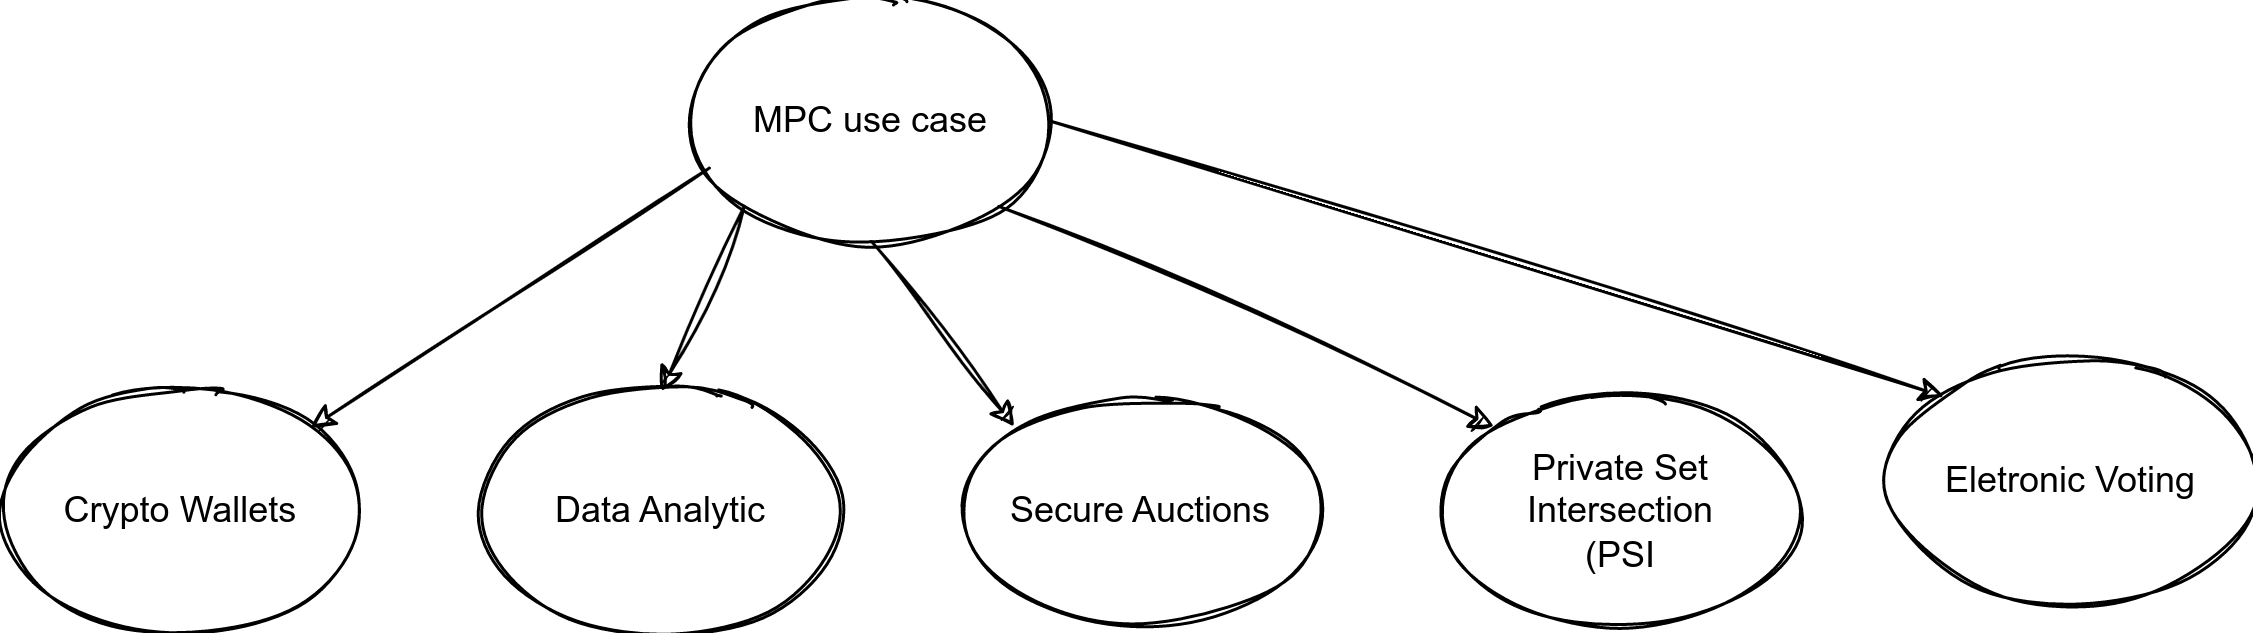

The diagram above was exported from draw.io. Its source (the exported page's mxGraphModel, read from the mxfile embedded in the PNG):
<mxGraphModel dx="1352" dy="961" grid="1" gridSize="10" guides="1" tooltips="1" connect="1" arrows="1" fold="1" page="1" pageScale="1" pageWidth="2336" pageHeight="1654" math="0" shadow="0">
  <root>
    <mxCell id="0" />
    <mxCell id="1" parent="0" />
    <mxCell id="ywCTNxRNpS3Yb6Aez0Mb-1" value="MPC use case" style="ellipse;whiteSpace=wrap;html=1;sketch=1;" parent="1" vertex="1">
      <mxGeometry x="380" y="100" width="120" height="80" as="geometry" />
    </mxCell>
    <mxCell id="ywCTNxRNpS3Yb6Aez0Mb-2" value="Crypto Wallets" style="ellipse;whiteSpace=wrap;html=1;sketch=1;" parent="1" vertex="1">
      <mxGeometry x="150" y="230" width="120" height="80" as="geometry" />
    </mxCell>
    <mxCell id="ywCTNxRNpS3Yb6Aez0Mb-3" value="Data Analytic" style="ellipse;whiteSpace=wrap;html=1;sketch=1;" parent="1" vertex="1">
      <mxGeometry x="310" y="230" width="120" height="80" as="geometry" />
    </mxCell>
    <mxCell id="ywCTNxRNpS3Yb6Aez0Mb-4" value="Secure Auctions" style="ellipse;whiteSpace=wrap;html=1;sketch=1;" parent="1" vertex="1">
      <mxGeometry x="470" y="230" width="120" height="80" as="geometry" />
    </mxCell>
    <mxCell id="ywCTNxRNpS3Yb6Aez0Mb-5" value="Private Set Intersection&lt;br&gt;(PSI" style="ellipse;whiteSpace=wrap;html=1;sketch=1;" parent="1" vertex="1">
      <mxGeometry x="630" y="230" width="120" height="80" as="geometry" />
    </mxCell>
    <mxCell id="ywCTNxRNpS3Yb6Aez0Mb-7" value="" style="endArrow=classic;html=1;rounded=0;exitX=0.05;exitY=0.694;exitDx=0;exitDy=0;exitPerimeter=0;sketch=1;" parent="1" source="ywCTNxRNpS3Yb6Aez0Mb-1" target="ywCTNxRNpS3Yb6Aez0Mb-2" edge="1">
      <mxGeometry width="50" height="50" relative="1" as="geometry">
        <mxPoint x="310" y="170" as="sourcePoint" />
        <mxPoint x="360" y="120" as="targetPoint" />
      </mxGeometry>
    </mxCell>
    <mxCell id="ywCTNxRNpS3Yb6Aez0Mb-8" value="" style="endArrow=classic;html=1;rounded=0;sketch=1;hachureGap=4;jiggle=2;fontFamily=Architects Daughter;fontSource=https%3A%2F%2Ffonts.googleapis.com%2Fcss%3Ffamily%3DArchitects%2BDaughter;fontSize=16;exitX=0;exitY=1;exitDx=0;exitDy=0;entryX=0.5;entryY=0;entryDx=0;entryDy=0;" parent="1" source="ywCTNxRNpS3Yb6Aez0Mb-1" target="ywCTNxRNpS3Yb6Aez0Mb-3" edge="1">
      <mxGeometry width="50" height="50" relative="1" as="geometry">
        <mxPoint x="540" y="200" as="sourcePoint" />
        <mxPoint x="590" y="150" as="targetPoint" />
      </mxGeometry>
    </mxCell>
    <mxCell id="ywCTNxRNpS3Yb6Aez0Mb-9" value="" style="endArrow=classic;html=1;rounded=0;sketch=1;hachureGap=4;jiggle=2;fontFamily=Architects Daughter;fontSource=https%3A%2F%2Ffonts.googleapis.com%2Fcss%3Ffamily%3DArchitects%2BDaughter;fontSize=16;exitX=0.5;exitY=1;exitDx=0;exitDy=0;entryX=0;entryY=0;entryDx=0;entryDy=0;" parent="1" source="ywCTNxRNpS3Yb6Aez0Mb-1" target="ywCTNxRNpS3Yb6Aez0Mb-4" edge="1">
      <mxGeometry width="50" height="50" relative="1" as="geometry">
        <mxPoint x="580" y="200" as="sourcePoint" />
        <mxPoint x="630" y="150" as="targetPoint" />
      </mxGeometry>
    </mxCell>
    <mxCell id="ywCTNxRNpS3Yb6Aez0Mb-10" value="" style="endArrow=classic;html=1;rounded=0;sketch=1;hachureGap=4;jiggle=2;fontFamily=Architects Daughter;fontSource=https%3A%2F%2Ffonts.googleapis.com%2Fcss%3Ffamily%3DArchitects%2BDaughter;fontSize=16;exitX=1;exitY=1;exitDx=0;exitDy=0;entryX=0;entryY=0;entryDx=0;entryDy=0;" parent="1" source="ywCTNxRNpS3Yb6Aez0Mb-1" target="ywCTNxRNpS3Yb6Aez0Mb-5" edge="1">
      <mxGeometry width="50" height="50" relative="1" as="geometry">
        <mxPoint x="560" y="220" as="sourcePoint" />
        <mxPoint x="610" y="170" as="targetPoint" />
      </mxGeometry>
    </mxCell>
    <mxCell id="ywCTNxRNpS3Yb6Aez0Mb-11" value="Eletronic Voting" style="ellipse;whiteSpace=wrap;html=1;sketch=1;" parent="1" vertex="1">
      <mxGeometry x="780" y="220" width="120" height="80" as="geometry" />
    </mxCell>
    <mxCell id="ywCTNxRNpS3Yb6Aez0Mb-12" value="" style="endArrow=classic;html=1;rounded=0;sketch=1;hachureGap=4;jiggle=2;fontFamily=Architects Daughter;fontSource=https%3A%2F%2Ffonts.googleapis.com%2Fcss%3Ffamily%3DArchitects%2BDaughter;fontSize=16;exitX=1;exitY=0.5;exitDx=0;exitDy=0;entryX=0;entryY=0;entryDx=0;entryDy=0;" parent="1" source="ywCTNxRNpS3Yb6Aez0Mb-1" target="ywCTNxRNpS3Yb6Aez0Mb-11" edge="1">
      <mxGeometry width="50" height="50" relative="1" as="geometry">
        <mxPoint x="492.42640687119274" y="178.2842712474619" as="sourcePoint" />
        <mxPoint x="657.5735931288073" y="251.7157287525381" as="targetPoint" />
      </mxGeometry>
    </mxCell>
  </root>
</mxGraphModel>